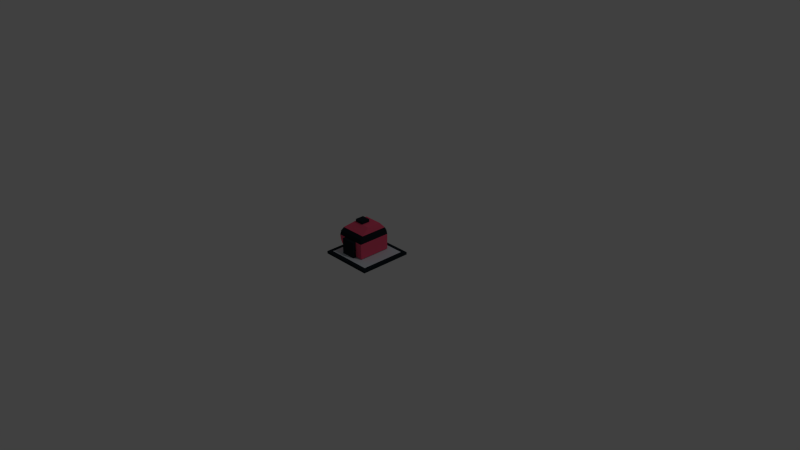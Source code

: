 # Source: bomber.blend  (saved by Blender 2.79.0; exported with 4.5.12 LTS)
import bpy
from mathutils import Matrix  # noqa: F401  (used for matrix-valued properties, if any)

bpy.ops.wm.read_factory_settings(use_empty=True)
scene = bpy.context.scene
scene.name = 'Scene'

# ---- collections
col_collection_1 = bpy.data.collections.new('Collection 1'); scene.collection.children.link(col_collection_1)

# ---- materials (node trees are filled in below, after node groups)
mat_material = bpy.data.materials.new('Material')
mat_material.alpha_threshold = 0.0
mat_material.use_transparent_shadow = False
mat_material.diffuse_color = (0.6445, 0.7011, 0.7605, 1.0)
mat_material.roughness = 0.5
mat_material.line_color = (0.0, 0.0, 0.0, 1.0)
mat_material_001 = bpy.data.materials.new('Material.001')
mat_material_001.alpha_threshold = 0.0
mat_material_001.use_transparent_shadow = False
mat_material_001.diffuse_color = (0.8632, 0.09531, 0.1845, 1.0)
mat_material_001.roughness = 0.5
mat_material_002 = bpy.data.materials.new('Material.002')
mat_material_002.alpha_threshold = 0.0
mat_material_002.use_transparent_shadow = False
mat_material_002.diffuse_color = (0.2159, 0.2705, 0.3278, 1.0)
mat_material_002.roughness = 0.5
mat_material_003 = bpy.data.materials.new('Material.003')
mat_material_003.alpha_threshold = 0.0
mat_material_003.use_transparent_shadow = False
mat_material_003.diffuse_color = (0.05369, 0.1468, 0.8, 1.0)
mat_material_003.roughness = 0.5
mat_material_004 = bpy.data.materials.new('Material.004')
mat_material_004.alpha_threshold = 0.0
mat_material_004.use_transparent_shadow = False
mat_material_004.diffuse_color = (0.01298, 0.02029, 0.02732, 1.0)
mat_material_004.roughness = 0.5
mat_material_005 = bpy.data.materials.new('Material.005')
mat_material_005.alpha_threshold = 0.0
mat_material_005.use_transparent_shadow = False
mat_material_005.roughness = 0.5

# ---- material node trees

# ---- world
world_world = bpy.data.worlds.new('World'); scene.world = world_world
world_world.color = (0.05088, 0.05088, 0.05088)
world_world.use_sun_shadow = False
world_world.sun_shadow_jitter_overblur = 0.0
world_world.cycles.sampling_method = 'NONE'
world_world.cycles.sample_map_resolution = 256

# ---- cameras
cam_camera = bpy.data.cameras.new('Camera')
cam_camera.clip_end = 100.0
cam_camera.lens = 35.0
cam_camera.sensor_width = 32.0
cam_camera.sensor_height = 18.0
cam_camera.ortho_scale = 7.314
cam_camera.dof.focus_distance = 0.0
cam_camera.dof.aperture_fstop = 128.0

# ---- lights
light_lamp = bpy.data.lights.new('Lamp', 'POINT')
light_lamp.transmission_factor = 0.0
light_lamp.cutoff_distance = 30.0
light_lamp.energy = 100.0
light_lamp.shadow_buffer_clip_start = 1.001
light_lamp.shadow_soft_size = 0.1
light_lamp.shadow_maximum_resolution = 0.006
light_lamp.use_absolute_resolution = True
light_lamp.cycles.use_multiple_importance_sampling = False

# ---- meshes
me_cube = bpy.data.meshes.new('Cube')
me_cube.from_pydata([(-0.7385, -1.029, -0.578), (-0.1926, -0.2011, 0.02195), (-0.1926, -0.0639, 0.4219), (-0.1926, 0.243, 0.02195), (-0.1926, 0.1311, 0.4219), (0.07983, -0.2011, 0.02195), (0.05944, -0.0639, 0.4219), (0.07983, 0.243, 0.02195), (0.05944, 0.1311, 0.4219), (-0.2926, -0.2031, 0.1246), (-0.2926, 0.2427, 0.1246), (0.07847, 0.2427, 0.1246), (0.07847, -0.2031, 0.1246), (-0.2926, -0.1671, 0.3363), (-0.2926, 0.2093, 0.3363), (0.07214, 0.2093, 0.3363), (0.07214, -0.1671, 0.3363), (-0.3252, 0.2457, 0.2305), (0.07757, 0.2457, 0.2305), (0.07757, -0.2036, 0.2305), (-0.3252, -0.2036, 0.2305), (-0.1701, -0.06669, 0.4233), (-0.1701, -0.06669, 0.4619), (-0.1701, 0.05392, 0.4233), (-0.1701, 0.05392, 0.4619), (-0.04953, -0.06669, 0.4233), (-0.04953, -0.06669, 0.4619), (-0.04953, 0.05392, 0.4233), (-0.04953, 0.05392, 0.4619), (0.2624, 0.3105, 0.01356), (0.2624, 0.3105, -0.02109), (0.2624, -0.3059, 0.01356), (0.2624, -0.3059, -0.02109), (-0.3539, 0.3105, 0.01356), (-0.3539, 0.3105, -0.02109), (-0.3539, -0.3059, 0.01356), (-0.3539, -0.3059, -0.02109), (-0.02323, 0.2877, 0.2306), (-0.02323, 0.2877, 0.01285), (-0.02323, 0.2443, 0.2306), (-0.02323, 0.2443, 0.01285), (-0.2232, 0.2877, 0.2306), (-0.2232, 0.2877, 0.01285), (-0.2232, 0.2443, 0.2306), (-0.2232, 0.2443, 0.01285), (0.316, -0.3594, -0.02109), (0.316, -0.3594, 0.01356), (0.316, -0.3059, -0.02109), (0.316, -0.3059, 0.01356), (0.3159, 0.3642, -0.02109), (0.3159, 0.3642, 0.01356), (0.2624, 0.3642, -0.02109), (0.2624, 0.3642, 0.01356), (0.2624, -0.3059, 0.01356), (-0.3539, -0.3059, 0.01356), (-0.3539, -0.3059, -0.02109), (0.2624, -0.3059, -0.02109), (0.2624, -0.3594, 0.01356), (-0.3539, -0.3594, 0.01356), (-0.3539, -0.3594, -0.02109), (0.2624, -0.3594, -0.02109), (0.3159, -0.3059, 0.01356), (0.3159, -0.3059, -0.02109), (0.3159, 0.3105, 0.01356), (0.3159, 0.3105, -0.02109), (0.2624, 0.364, 0.01356), (0.2624, 0.364, -0.02109), (-0.3539, 0.364, 0.01356), (-0.3539, 0.364, -0.02109), (-0.4074, 0.3105, 0.01356), (-0.4074, 0.3105, -0.02109), (-0.4074, -0.3059, -0.02109), (-0.4074, -0.3059, 0.01356), (-0.3539, -0.3603, -0.02109), (-0.3539, -0.3603, 0.01356), (-0.4074, -0.3603, -0.02109), (-0.4074, -0.3603, 0.01356), (-0.4083, 0.3105, 0.01356), (-0.4083, 0.3105, -0.02109), (-0.4083, 0.364, 0.01356), (-0.4083, 0.364, -0.02109), (-0.3159, -0.1931, 0.2907), (-0.3159, 0.2352, 0.2907), (0.0749, 0.2352, 0.2907), (0.0749, -0.1931, 0.2907), (-0.3159, 0.2458, 0.1702), (0.07813, 0.2458, 0.1702), (0.07813, -0.2038, 0.1702), (-0.3159, -0.2038, 0.1702), (-0.02323, -0.2002, 0.2306), (-0.02323, -0.2002, 0.01285), (-0.02323, -0.2461, 0.2306), (-0.02323, -0.2461, 0.01285), (-0.2232, -0.2002, 0.2306), (-0.2232, -0.2002, 0.01285), (-0.2232, -0.2461, 0.2306), (-0.2232, -0.2461, 0.01285)], [], [(9, 10, 3, 1), (10, 11, 7, 3), (11, 12, 5, 7), (12, 9, 1, 5), (1, 3, 7, 5), (6, 8, 4, 2), (87, 88, 9, 12), (86, 87, 12, 11), (85, 86, 11, 10), (88, 85, 10, 9), (2, 4, 14, 13), (4, 8, 15, 14), (8, 6, 16, 15), (6, 2, 13, 16), (81, 82, 17, 20), (82, 83, 18, 17), (83, 84, 19, 18), (84, 81, 20, 19), (22, 24, 23, 21), (24, 28, 27, 23), (28, 26, 25, 27), (26, 22, 21, 25), (21, 23, 27, 25), (26, 28, 24, 22), (29, 33, 35, 31), (34, 30, 32, 36), (35, 36, 55, 54), (32, 30, 64, 62), (35, 33, 69, 72), (30, 34, 68, 66), (37, 39, 40, 38), (39, 37, 41, 43), (41, 37, 38, 42), (39, 43, 44, 40), (43, 41, 42, 44), (44, 42, 38, 40), (30, 29, 52, 51), (63, 64, 49, 50), (64, 30, 51, 49), (47, 48, 46, 45), (51, 52, 50, 49), (60, 56, 47, 45), (54, 55, 59, 58), (32, 31, 53, 56), (36, 32, 56, 55), (31, 35, 54, 53), (60, 57, 58, 59), (53, 57, 46, 48), (55, 56, 60, 59), (53, 54, 58, 57), (64, 63, 61, 62), (29, 31, 61, 63), (29, 63, 50, 52), (31, 32, 62, 61), (68, 67, 65, 66), (33, 67, 79, 77), (33, 29, 65, 67), (29, 30, 66, 65), (71, 72, 69, 70), (71, 36, 73, 75), (34, 36, 71, 70), (33, 34, 70, 69), (57, 60, 45, 46), (56, 53, 48, 47), (73, 74, 76, 75), (35, 72, 76, 74), (72, 71, 75, 76), (36, 35, 74, 73), (78, 77, 79, 80), (68, 34, 78, 80), (67, 68, 80, 79), (34, 33, 77, 78), (16, 13, 81, 84), (15, 16, 84, 83), (14, 15, 83, 82), (13, 14, 82, 81), (20, 17, 85, 88), (17, 18, 86, 85), (18, 19, 87, 86), (19, 20, 88, 87), (89, 91, 92, 90), (91, 89, 93, 95), (93, 89, 90, 94), (91, 95, 96, 92), (95, 93, 94, 96), (96, 94, 90, 92)])
me_cube.polygons.foreach_set('material_index', [1, 1, 1, 1, 1, 1, 1, 1, 1, 1, 1, 1, 1, 1, 4, 4, 4, 4, 4, 4, 4, 4, 4, 4, 0, 0, 4, 4, 4, 4, 4, 4, 4, 4, 4, 4, 4, 4, 4, 4, 4, 4, 4, 4, 4, 4, 4, 4, 4, 4, 4, 4, 4, 4, 4, 4, 4, 4, 4, 4, 4, 4, 4, 4, 4, 4, 4, 4, 4, 4, 4, 4, 4, 4, 4, 4, 1, 1, 1, 1, 4, 4, 4, 4, 4, 4])
me_cube.materials.append(mat_material)
me_cube.materials.append(mat_material_001)
me_cube.materials.append(mat_material_002)
me_cube.materials.append(mat_material_003)
me_cube.materials.append(mat_material_004)
me_cube.materials.append(mat_material_005)
me_cube.use_remesh_preserve_volume = False
me_cube.use_remesh_preserve_attributes = False
me_cube.use_mirror_vertex_groups = False
me_cube.update()

# ---- objects
ob_cube = bpy.data.objects.new('Cube', me_cube)
ob_lamp = bpy.data.objects.new('Lamp', light_lamp)
ob_camera = bpy.data.objects.new('Camera', cam_camera)

# ---- transforms, parenting, visibility, modifiers, constraints
ob_cube.location = (0.0, 0.0, 0.0)
ob_cube.lock_rotations_4d = False
ob_cube.empty_display_type = 'ARROWS'
ob_cube.lineart.crease_threshold = 0.0
_vg = ob_cube.vertex_groups.new(name='Group')
ob_lamp.location = (4.076, 1.005, 5.904)
ob_lamp.rotation_euler = (0.6503, 0.05522, 1.866)
ob_lamp.lock_rotations_4d = False
ob_lamp.empty_display_type = 'ARROWS'
ob_lamp.color = (0.0, 0.0, 0.0, 0.0)
ob_lamp.lineart.crease_threshold = 0.0
ob_camera.location = (7.481, -6.508, 5.344)
ob_camera.rotation_euler = (1.109, 0.0, 0.8149)
ob_camera.lock_rotations_4d = False
ob_camera.empty_display_type = 'ARROWS'
ob_camera.color = (0.0, 0.0, 0.0, 0.0)
ob_camera.display_type = 'WIRE'
ob_camera.lineart.crease_threshold = 0.0

# ---- collection membership
col_collection_1.objects.link(ob_cube)
col_collection_1.objects.link(ob_lamp)
col_collection_1.objects.link(ob_camera)

# ---- scene / render settings (as saved in the file)
scene.camera = ob_camera
scene.frame_start = 1; scene.frame_end = 250; scene.frame_set(1)
scene.render.engine = 'BLENDER_EEVEE_NEXT'
scene.render.resolution_percentage = 50
scene.render.dither_intensity = 0.0
scene.cycles.use_denoising = False
scene.cycles.samples = 10
scene.cycles.sampling_pattern = 'TABULATED_SOBOL'
scene.cycles.light_sampling_threshold = 0.0
scene.cycles.use_adaptive_sampling = False
scene.cycles.use_light_tree = False
scene.cycles.blur_glossy = 0.0
scene.cycles.pixel_filter_type = 'GAUSSIAN'
scene.cycles.sample_clamp_indirect = 0.0
scene.view_settings.view_transform = 'Standard'
bpy.context.view_layer.update()
